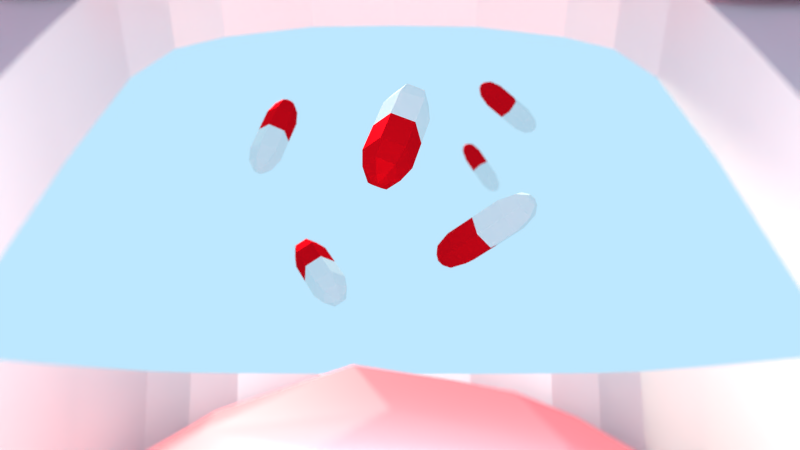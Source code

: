 # Source: placeboeffect.blend  (saved by Blender 2.73.0; exported with 4.5.12 LTS)
import bpy
from mathutils import Matrix  # noqa: F401  (used for matrix-valued properties, if any)

bpy.ops.wm.read_factory_settings(use_empty=True)
scene = bpy.context.scene
scene.name = 'Scene'

# ---- collections
col_collection_1 = bpy.data.collections.new('Collection 1'); scene.collection.children.link(col_collection_1)

# ---- materials (node trees are filled in below, after node groups)
mat_material_004 = bpy.data.materials.new('Material.004')
mat_material_004.alpha_threshold = 0.0
mat_material_004.roughness = 0.5
mat_material_005 = bpy.data.materials.new('Material.005')
mat_material_005.alpha_threshold = 0.0
mat_material_005.roughness = 0.5
mat_material_003 = bpy.data.materials.new('Material.003')
mat_material_003.alpha_threshold = 0.0
mat_material_003.roughness = 0.5
mat_material_002 = bpy.data.materials.new('Material.002')
mat_material_002.alpha_threshold = 0.0
mat_material_002.roughness = 0.5
mat_material_001 = bpy.data.materials.new('Material.001')
mat_material_001.alpha_threshold = 0.0
mat_material_001.roughness = 0.5

# ---- material node trees
mat_material_004.use_nodes = True; mat_material_004.node_tree.nodes.clear()
_N = mat_material_004.node_tree.nodes; _L = mat_material_004.node_tree.links
n0 = _N.new('ShaderNodeOutputMaterial'); n0.name = 'Material Output'; n0.location = (300, 300)
n1 = _N.new('ShaderNodeMixShader'); n1.name = 'Mix Shader'; n1.location = (111, 310)
n1.inputs[0].default_value = 0.25
n2 = _N.new('ShaderNodeBsdfAnisotropic'); n2.name = 'Glossy BSDF'; n2.location = (-200, 200)
n2.distribution = 'GGX'
n2.inputs[0].default_value = (0.7991, 0.002428, 0.008023, 1.0)
n2.inputs[1].default_value = 0.4472
n3 = _N.new('ShaderNodeBsdfDiffuse'); n3.name = 'Diffuse BSDF.001'; n3.location = (-200, 300)
n3.inputs[0].default_value = (0.8, 0.002459, 0.007883, 1.0)
_L.new(n3.outputs[0], n1.inputs[1])
_L.new(n2.outputs[0], n1.inputs[2])
_L.new(n1.outputs[0], n0.inputs[0])
n0.is_active_output = True
mat_material_005.use_nodes = True; mat_material_005.node_tree.nodes.clear()
_N = mat_material_005.node_tree.nodes; _L = mat_material_005.node_tree.links
n0 = _N.new('ShaderNodeOutputMaterial'); n0.name = 'Material Output'; n0.location = (300, 300)
n1 = _N.new('ShaderNodeBsdfDiffuse'); n1.name = 'Diffuse BSDF'; n1.location = (100, 300)
_L.new(n1.outputs[0], n0.inputs[0])
n0.is_active_output = True
mat_material_003.use_nodes = True; mat_material_003.node_tree.nodes.clear()
_N = mat_material_003.node_tree.nodes; _L = mat_material_003.node_tree.links
n0 = _N.new('ShaderNodeOutputMaterial'); n0.name = 'Material Output.001'; n0.location = (356, 276)
n1 = _N.new('ShaderNodeBsdfAnisotropic'); n1.name = 'Glossy BSDF'; n1.location = (-84, 156)
n1.distribution = 'GGX'
n1.inputs[0].default_value = (0.7991, 0.2051, 0.2462, 1.0)
n1.inputs[1].default_value = 0.4472
n2 = _N.new('ShaderNodeMixShader'); n2.name = 'Mix Shader'; n2.location = (111, 310)
n2.inputs[0].default_value = 0.25
n3 = _N.new('ShaderNodeBsdfDiffuse'); n3.name = 'Diffuse BSDF.001'; n3.location = (-90, 300)
n3.inputs[0].default_value = (0.8, 0.2048, 0.2456, 1.0)
_L.new(n2.outputs[0], n0.inputs[0])
_L.new(n3.outputs[0], n2.inputs[1])
_L.new(n1.outputs[0], n2.inputs[2])
n0.is_active_output = True
mat_material_002.use_nodes = True; mat_material_002.node_tree.nodes.clear()
_N = mat_material_002.node_tree.nodes; _L = mat_material_002.node_tree.links
n0 = _N.new('ShaderNodeMixShader'); n0.name = 'Mix Shader'; n0.location = (110, 300)
n0.inputs[0].default_value = 0.25
n1 = _N.new('ShaderNodeBsdfDiffuse'); n1.name = 'Diffuse BSDF.001'; n1.location = (-90, 300)
n1.inputs[0].default_value = (0.8, 0.4216, 0.5719, 1.0)
n2 = _N.new('ShaderNodeBsdfAnisotropic'); n2.name = 'Glossy BSDF'; n2.location = (-84, 156)
n2.distribution = 'GGX'
n2.inputs[0].default_value = (0.7991, 0.4233, 0.5711, 1.0)
n2.inputs[1].default_value = 0.4472
n3 = _N.new('ShaderNodeOutputMaterial'); n3.name = 'Material Output.001'; n3.location = (371, 209)
_L.new(n0.outputs[0], n3.inputs[0])
_L.new(n1.outputs[0], n0.inputs[1])
_L.new(n2.outputs[0], n0.inputs[2])
n3.is_active_output = True
mat_material_001.use_nodes = True; mat_material_001.node_tree.nodes.clear()
_N = mat_material_001.node_tree.nodes; _L = mat_material_001.node_tree.links
n0 = _N.new('ShaderNodeOutputMaterial'); n0.name = 'Material Output'; n0.location = (300, 300)
n1 = _N.new('ShaderNodeMixShader'); n1.name = 'Mix Shader'; n1.location = (110, 300)
n1.inputs[0].default_value = 0.25
n2 = _N.new('ShaderNodeBsdfDiffuse'); n2.name = 'Diffuse BSDF'; n2.location = (-90, 300)
n3 = _N.new('ShaderNodeBsdfAnisotropic'); n3.name = 'Glossy BSDF'; n3.location = (-84, 156)
n3.distribution = 'GGX'
n3.inputs[1].default_value = 0.4472
_L.new(n1.outputs[0], n0.inputs[0])
_L.new(n2.outputs[0], n1.inputs[1])
_L.new(n3.outputs[0], n1.inputs[2])
n0.is_active_output = True

# ---- world
world_world = bpy.data.worlds.new('World'); scene.world = world_world
world_world.use_nodes = True; world_world.node_tree.nodes.clear()
_N = world_world.node_tree.nodes; _L = world_world.node_tree.links
n0 = _N.new('ShaderNodeOutputWorld'); n0.name = 'World Output'; n0.location = (300, 300)
n1 = _N.new('ShaderNodeBackground'); n1.name = 'Background'; n1.location = (10, 300)
n2 = _N.new('ShaderNodeRGB'); n2.name = 'RGB'; n2.location = (-180, 300)
n2.outputs[0].default_value = (0.5109, 0.8049, 1.0, 1.0)
_L.new(n1.outputs[0], n0.inputs[0])
_L.new(n2.outputs[0], n1.inputs[0])
n0.is_active_output = True
world_world.color = (0.05088, 0.05088, 0.05088)
world_world.use_sun_shadow = False
world_world.sun_shadow_jitter_overblur = 0.0
world_world.cycles.sampling_method = 'MANUAL'
world_world.cycles.sample_map_resolution = 256

# ---- cameras
cam_camera = bpy.data.cameras.new('Camera')
cam_camera.clip_end = 100.0
cam_camera.lens = 35.0
cam_camera.sensor_width = 32.0
cam_camera.sensor_height = 18.0
cam_camera.ortho_scale = 7.314
cam_camera.show_limits = True
cam_camera.dof.use_dof = True
cam_camera.dof.focus_distance = 33.04
cam_camera.dof.aperture_fstop = 0.175

# ---- lights
light_area = bpy.data.lights.new('Area', 'AREA')
light_area.transmission_factor = 0.0
light_area.energy = 785.4
light_area.shadow_buffer_clip_start = 0.5
light_area.shadow_soft_size = 2.0
light_area.shadow_maximum_resolution = 0.006
light_area.use_absolute_resolution = True
light_area.size = 2.0
light_area.size_y = 0.1
light_area.cycles.use_multiple_importance_sampling = False
light_sun = bpy.data.lights.new('Sun', 'SUN')
light_sun.color = (1.0, 0.9905, 0.7373)
light_sun.transmission_factor = 0.0
light_sun.angle = 0.1993
light_sun.energy = 6.0
light_sun.shadow_buffer_clip_start = 0.5
light_sun.shadow_soft_size = 0.1
light_sun.shadow_cascade_max_distance = 1000.0
light_sun.cycles.use_multiple_importance_sampling = False

# ---- meshes
me_circle_006 = bpy.data.meshes.new('Circle.006')
me_circle_006.from_pydata([(3.556e-16, 1.0, 1.601), (-0.866, 0.5, 1.601), (-0.866, -0.5, 1.601), (8.742e-08, -1.0, 1.601), (0.866, -0.5, 1.601), (0.866, 0.5, 1.601), (5.026e-09, 0.747, 2.506), (-0.6469, 0.3735, 2.506), (-0.6469, -0.3735, 2.506), (7.033e-08, -0.747, 2.506), (0.6469, -0.3735, 2.506), (0.6469, 0.3735, 2.506), (1.285e-08, 0.3534, 2.92), (-0.306, 0.1767, 2.92), (-0.306, -0.1767, 2.92), (4.374e-08, -0.3534, 2.92), (0.306, -0.1767, 2.92), (0.306, 0.1767, 2.92), (2.98e-08, 2.164e-07, 3.071), (0.0, 1.0, 0.0), (-0.866, 0.5, 0.0), (-0.866, -0.5, 0.0), (8.742e-08, -1.0, 0.0), (0.866, -0.5, 0.0), (0.866, 0.5, 0.0), (3.556e-16, 1.0, -1.601), (-0.866, 0.5, -1.601), (-0.866, -0.5, -1.601), (8.742e-08, -1.0, -1.601), (0.866, -0.5, -1.601), (0.866, 0.5, -1.601), (5.026e-09, 0.747, -2.506), (-0.6469, 0.3735, -2.506), (-0.6469, -0.3735, -2.506), (7.033e-08, -0.747, -2.506), (0.6469, -0.3735, -2.506), (0.6469, 0.3735, -2.506), (1.285e-08, 0.3534, -2.92), (-0.306, 0.1767, -2.92), (-0.306, -0.1767, -2.92), (4.374e-08, -0.3534, -2.92), (0.306, -0.1767, -2.92), (0.306, 0.1767, -2.92), (2.98e-08, 2.164e-07, -3.071)], [], [(19, 24, 5, 0), (24, 23, 4, 5), (23, 22, 3, 4), (22, 21, 2, 3), (21, 20, 1, 2), (20, 19, 0, 1), (0, 5, 11, 6), (5, 4, 10, 11), (4, 3, 9, 10), (3, 2, 8, 9), (2, 1, 7, 8), (1, 0, 6, 7), (6, 11, 17, 12), (11, 10, 16, 17), (10, 9, 15, 16), (9, 8, 14, 15), (8, 7, 13, 14), (7, 6, 12, 13), (12, 17, 18), (17, 16, 18), (16, 15, 18), (15, 14, 18), (14, 13, 18), (13, 12, 18), (19, 25, 30, 24), (24, 30, 29, 23), (23, 29, 28, 22), (22, 28, 27, 21), (21, 27, 26, 20), (20, 26, 25, 19), (25, 31, 36, 30), (30, 36, 35, 29), (29, 35, 34, 28), (28, 34, 33, 27), (27, 33, 32, 26), (26, 32, 31, 25), (31, 37, 42, 36), (36, 42, 41, 35), (35, 41, 40, 34), (34, 40, 39, 33), (33, 39, 38, 32), (32, 38, 37, 31), (37, 43, 42), (42, 43, 41), (41, 43, 40), (40, 43, 39), (39, 43, 38), (38, 43, 37)])
me_circle_006.polygons.foreach_set('material_index', [0, 0, 0, 0, 0, 0, 0, 0, 0, 0, 0, 0, 0, 0, 0, 0, 0, 0, 0, 0, 0, 0, 0, 0, 1, 1, 1, 1, 1, 1, 1, 1, 1, 1, 1, 1, 1, 1, 1, 1, 1, 1, 1, 1, 1, 1, 1, 1])
me_circle_006.materials.append(mat_material_004)
me_circle_006.materials.append(mat_material_005)
me_circle_006.use_remesh_preserve_volume = False
me_circle_006.use_remesh_preserve_attributes = False
me_circle_006.use_mirror_vertex_groups = False
me_circle_006.update()
me_circle_005 = bpy.data.meshes.new('Circle.005')
me_circle_005.from_pydata([(3.556e-16, 1.0, 1.601), (-0.866, 0.5, 1.601), (-0.866, -0.5, 1.601), (8.742e-08, -1.0, 1.601), (0.866, -0.5, 1.601), (0.866, 0.5, 1.601), (5.026e-09, 0.747, 2.506), (-0.6469, 0.3735, 2.506), (-0.6469, -0.3735, 2.506), (7.033e-08, -0.747, 2.506), (0.6469, -0.3735, 2.506), (0.6469, 0.3735, 2.506), (1.285e-08, 0.3534, 2.92), (-0.306, 0.1767, 2.92), (-0.306, -0.1767, 2.92), (4.374e-08, -0.3534, 2.92), (0.306, -0.1767, 2.92), (0.306, 0.1767, 2.92), (2.98e-08, 2.164e-07, 3.071), (0.0, 1.0, 0.0), (-0.866, 0.5, 0.0), (-0.866, -0.5, 0.0), (8.742e-08, -1.0, 0.0), (0.866, -0.5, 0.0), (0.866, 0.5, 0.0), (3.556e-16, 1.0, -1.601), (-0.866, 0.5, -1.601), (-0.866, -0.5, -1.601), (8.742e-08, -1.0, -1.601), (0.866, -0.5, -1.601), (0.866, 0.5, -1.601), (5.026e-09, 0.747, -2.506), (-0.6469, 0.3735, -2.506), (-0.6469, -0.3735, -2.506), (7.033e-08, -0.747, -2.506), (0.6469, -0.3735, -2.506), (0.6469, 0.3735, -2.506), (1.285e-08, 0.3534, -2.92), (-0.306, 0.1767, -2.92), (-0.306, -0.1767, -2.92), (4.374e-08, -0.3534, -2.92), (0.306, -0.1767, -2.92), (0.306, 0.1767, -2.92), (2.98e-08, 2.164e-07, -3.071)], [], [(19, 24, 5, 0), (24, 23, 4, 5), (23, 22, 3, 4), (22, 21, 2, 3), (21, 20, 1, 2), (20, 19, 0, 1), (0, 5, 11, 6), (5, 4, 10, 11), (4, 3, 9, 10), (3, 2, 8, 9), (2, 1, 7, 8), (1, 0, 6, 7), (6, 11, 17, 12), (11, 10, 16, 17), (10, 9, 15, 16), (9, 8, 14, 15), (8, 7, 13, 14), (7, 6, 12, 13), (12, 17, 18), (17, 16, 18), (16, 15, 18), (15, 14, 18), (14, 13, 18), (13, 12, 18), (19, 25, 30, 24), (24, 30, 29, 23), (23, 29, 28, 22), (22, 28, 27, 21), (21, 27, 26, 20), (20, 26, 25, 19), (25, 31, 36, 30), (30, 36, 35, 29), (29, 35, 34, 28), (28, 34, 33, 27), (27, 33, 32, 26), (26, 32, 31, 25), (31, 37, 42, 36), (36, 42, 41, 35), (35, 41, 40, 34), (34, 40, 39, 33), (33, 39, 38, 32), (32, 38, 37, 31), (37, 43, 42), (42, 43, 41), (41, 43, 40), (40, 43, 39), (39, 43, 38), (38, 43, 37)])
me_circle_005.polygons.foreach_set('material_index', [0, 0, 0, 0, 0, 0, 0, 0, 0, 0, 0, 0, 0, 0, 0, 0, 0, 0, 0, 0, 0, 0, 0, 0, 1, 1, 1, 1, 1, 1, 1, 1, 1, 1, 1, 1, 1, 1, 1, 1, 1, 1, 1, 1, 1, 1, 1, 1])
me_circle_005.materials.append(mat_material_004)
me_circle_005.materials.append(mat_material_005)
me_circle_005.use_remesh_preserve_volume = False
me_circle_005.use_remesh_preserve_attributes = False
me_circle_005.use_mirror_vertex_groups = False
me_circle_005.update()
me_circle_004 = bpy.data.meshes.new('Circle.004')
me_circle_004.from_pydata([(3.556e-16, 1.0, 1.601), (-0.866, 0.5, 1.601), (-0.866, -0.5, 1.601), (8.742e-08, -1.0, 1.601), (0.866, -0.5, 1.601), (0.866, 0.5, 1.601), (5.026e-09, 0.747, 2.506), (-0.6469, 0.3735, 2.506), (-0.6469, -0.3735, 2.506), (7.033e-08, -0.747, 2.506), (0.6469, -0.3735, 2.506), (0.6469, 0.3735, 2.506), (1.285e-08, 0.3534, 2.92), (-0.306, 0.1767, 2.92), (-0.306, -0.1767, 2.92), (4.374e-08, -0.3534, 2.92), (0.306, -0.1767, 2.92), (0.306, 0.1767, 2.92), (2.98e-08, 2.164e-07, 3.071), (0.0, 1.0, 0.0), (-0.866, 0.5, 0.0), (-0.866, -0.5, 0.0), (8.742e-08, -1.0, 0.0), (0.866, -0.5, 0.0), (0.866, 0.5, 0.0), (3.556e-16, 1.0, -1.601), (-0.866, 0.5, -1.601), (-0.866, -0.5, -1.601), (8.742e-08, -1.0, -1.601), (0.866, -0.5, -1.601), (0.866, 0.5, -1.601), (5.026e-09, 0.747, -2.506), (-0.6469, 0.3735, -2.506), (-0.6469, -0.3735, -2.506), (7.033e-08, -0.747, -2.506), (0.6469, -0.3735, -2.506), (0.6469, 0.3735, -2.506), (1.285e-08, 0.3534, -2.92), (-0.306, 0.1767, -2.92), (-0.306, -0.1767, -2.92), (4.374e-08, -0.3534, -2.92), (0.306, -0.1767, -2.92), (0.306, 0.1767, -2.92), (2.98e-08, 2.164e-07, -3.071)], [], [(19, 24, 5, 0), (24, 23, 4, 5), (23, 22, 3, 4), (22, 21, 2, 3), (21, 20, 1, 2), (20, 19, 0, 1), (0, 5, 11, 6), (5, 4, 10, 11), (4, 3, 9, 10), (3, 2, 8, 9), (2, 1, 7, 8), (1, 0, 6, 7), (6, 11, 17, 12), (11, 10, 16, 17), (10, 9, 15, 16), (9, 8, 14, 15), (8, 7, 13, 14), (7, 6, 12, 13), (12, 17, 18), (17, 16, 18), (16, 15, 18), (15, 14, 18), (14, 13, 18), (13, 12, 18), (19, 25, 30, 24), (24, 30, 29, 23), (23, 29, 28, 22), (22, 28, 27, 21), (21, 27, 26, 20), (20, 26, 25, 19), (25, 31, 36, 30), (30, 36, 35, 29), (29, 35, 34, 28), (28, 34, 33, 27), (27, 33, 32, 26), (26, 32, 31, 25), (31, 37, 42, 36), (36, 42, 41, 35), (35, 41, 40, 34), (34, 40, 39, 33), (33, 39, 38, 32), (32, 38, 37, 31), (37, 43, 42), (42, 43, 41), (41, 43, 40), (40, 43, 39), (39, 43, 38), (38, 43, 37)])
me_circle_004.polygons.foreach_set('material_index', [0, 0, 0, 0, 0, 0, 0, 0, 0, 0, 0, 0, 0, 0, 0, 0, 0, 0, 0, 0, 0, 0, 0, 0, 1, 1, 1, 1, 1, 1, 1, 1, 1, 1, 1, 1, 1, 1, 1, 1, 1, 1, 1, 1, 1, 1, 1, 1])
me_circle_004.materials.append(mat_material_004)
me_circle_004.materials.append(mat_material_005)
me_circle_004.use_remesh_preserve_volume = False
me_circle_004.use_remesh_preserve_attributes = False
me_circle_004.use_mirror_vertex_groups = False
me_circle_004.update()
me_circle_003 = bpy.data.meshes.new('Circle.003')
me_circle_003.from_pydata([(3.556e-16, 1.0, 1.601), (-0.866, 0.5, 1.601), (-0.866, -0.5, 1.601), (8.742e-08, -1.0, 1.601), (0.866, -0.5, 1.601), (0.866, 0.5, 1.601), (5.026e-09, 0.747, 2.506), (-0.6469, 0.3735, 2.506), (-0.6469, -0.3735, 2.506), (7.033e-08, -0.747, 2.506), (0.6469, -0.3735, 2.506), (0.6469, 0.3735, 2.506), (1.285e-08, 0.3534, 2.92), (-0.306, 0.1767, 2.92), (-0.306, -0.1767, 2.92), (4.374e-08, -0.3534, 2.92), (0.306, -0.1767, 2.92), (0.306, 0.1767, 2.92), (2.98e-08, 2.164e-07, 3.071), (0.0, 1.0, 0.0), (-0.866, 0.5, 0.0), (-0.866, -0.5, 0.0), (8.742e-08, -1.0, 0.0), (0.866, -0.5, 0.0), (0.866, 0.5, 0.0), (3.556e-16, 1.0, -1.601), (-0.866, 0.5, -1.601), (-0.866, -0.5, -1.601), (8.742e-08, -1.0, -1.601), (0.866, -0.5, -1.601), (0.866, 0.5, -1.601), (5.026e-09, 0.747, -2.506), (-0.6469, 0.3735, -2.506), (-0.6469, -0.3735, -2.506), (7.033e-08, -0.747, -2.506), (0.6469, -0.3735, -2.506), (0.6469, 0.3735, -2.506), (1.285e-08, 0.3534, -2.92), (-0.306, 0.1767, -2.92), (-0.306, -0.1767, -2.92), (4.374e-08, -0.3534, -2.92), (0.306, -0.1767, -2.92), (0.306, 0.1767, -2.92), (2.98e-08, 2.164e-07, -3.071)], [], [(19, 24, 5, 0), (24, 23, 4, 5), (23, 22, 3, 4), (22, 21, 2, 3), (21, 20, 1, 2), (20, 19, 0, 1), (0, 5, 11, 6), (5, 4, 10, 11), (4, 3, 9, 10), (3, 2, 8, 9), (2, 1, 7, 8), (1, 0, 6, 7), (6, 11, 17, 12), (11, 10, 16, 17), (10, 9, 15, 16), (9, 8, 14, 15), (8, 7, 13, 14), (7, 6, 12, 13), (12, 17, 18), (17, 16, 18), (16, 15, 18), (15, 14, 18), (14, 13, 18), (13, 12, 18), (19, 25, 30, 24), (24, 30, 29, 23), (23, 29, 28, 22), (22, 28, 27, 21), (21, 27, 26, 20), (20, 26, 25, 19), (25, 31, 36, 30), (30, 36, 35, 29), (29, 35, 34, 28), (28, 34, 33, 27), (27, 33, 32, 26), (26, 32, 31, 25), (31, 37, 42, 36), (36, 42, 41, 35), (35, 41, 40, 34), (34, 40, 39, 33), (33, 39, 38, 32), (32, 38, 37, 31), (37, 43, 42), (42, 43, 41), (41, 43, 40), (40, 43, 39), (39, 43, 38), (38, 43, 37)])
me_circle_003.polygons.foreach_set('material_index', [0, 0, 0, 0, 0, 0, 0, 0, 0, 0, 0, 0, 0, 0, 0, 0, 0, 0, 0, 0, 0, 0, 0, 0, 1, 1, 1, 1, 1, 1, 1, 1, 1, 1, 1, 1, 1, 1, 1, 1, 1, 1, 1, 1, 1, 1, 1, 1])
me_circle_003.materials.append(mat_material_004)
me_circle_003.materials.append(mat_material_005)
me_circle_003.use_remesh_preserve_volume = False
me_circle_003.use_remesh_preserve_attributes = False
me_circle_003.use_mirror_vertex_groups = False
me_circle_003.update()
me_circle_002 = bpy.data.meshes.new('Circle.002')
me_circle_002.from_pydata([(3.556e-16, 1.0, 1.601), (-0.866, 0.5, 1.601), (-0.866, -0.5, 1.601), (8.742e-08, -1.0, 1.601), (0.866, -0.5, 1.601), (0.866, 0.5, 1.601), (5.026e-09, 0.747, 2.506), (-0.6469, 0.3735, 2.506), (-0.6469, -0.3735, 2.506), (7.033e-08, -0.747, 2.506), (0.6469, -0.3735, 2.506), (0.6469, 0.3735, 2.506), (1.285e-08, 0.3534, 2.92), (-0.306, 0.1767, 2.92), (-0.306, -0.1767, 2.92), (4.374e-08, -0.3534, 2.92), (0.306, -0.1767, 2.92), (0.306, 0.1767, 2.92), (2.98e-08, 2.164e-07, 3.071), (0.0, 1.0, 0.0), (-0.866, 0.5, 0.0), (-0.866, -0.5, 0.0), (8.742e-08, -1.0, 0.0), (0.866, -0.5, 0.0), (0.866, 0.5, 0.0), (3.556e-16, 1.0, -1.601), (-0.866, 0.5, -1.601), (-0.866, -0.5, -1.601), (8.742e-08, -1.0, -1.601), (0.866, -0.5, -1.601), (0.866, 0.5, -1.601), (5.026e-09, 0.747, -2.506), (-0.6469, 0.3735, -2.506), (-0.6469, -0.3735, -2.506), (7.033e-08, -0.747, -2.506), (0.6469, -0.3735, -2.506), (0.6469, 0.3735, -2.506), (1.285e-08, 0.3534, -2.92), (-0.306, 0.1767, -2.92), (-0.306, -0.1767, -2.92), (4.374e-08, -0.3534, -2.92), (0.306, -0.1767, -2.92), (0.306, 0.1767, -2.92), (2.98e-08, 2.164e-07, -3.071)], [], [(19, 24, 5, 0), (24, 23, 4, 5), (23, 22, 3, 4), (22, 21, 2, 3), (21, 20, 1, 2), (20, 19, 0, 1), (0, 5, 11, 6), (5, 4, 10, 11), (4, 3, 9, 10), (3, 2, 8, 9), (2, 1, 7, 8), (1, 0, 6, 7), (6, 11, 17, 12), (11, 10, 16, 17), (10, 9, 15, 16), (9, 8, 14, 15), (8, 7, 13, 14), (7, 6, 12, 13), (12, 17, 18), (17, 16, 18), (16, 15, 18), (15, 14, 18), (14, 13, 18), (13, 12, 18), (19, 25, 30, 24), (24, 30, 29, 23), (23, 29, 28, 22), (22, 28, 27, 21), (21, 27, 26, 20), (20, 26, 25, 19), (25, 31, 36, 30), (30, 36, 35, 29), (29, 35, 34, 28), (28, 34, 33, 27), (27, 33, 32, 26), (26, 32, 31, 25), (31, 37, 42, 36), (36, 42, 41, 35), (35, 41, 40, 34), (34, 40, 39, 33), (33, 39, 38, 32), (32, 38, 37, 31), (37, 43, 42), (42, 43, 41), (41, 43, 40), (40, 43, 39), (39, 43, 38), (38, 43, 37)])
me_circle_002.polygons.foreach_set('material_index', [0, 0, 0, 0, 0, 0, 0, 0, 0, 0, 0, 0, 0, 0, 0, 0, 0, 0, 0, 0, 0, 0, 0, 0, 1, 1, 1, 1, 1, 1, 1, 1, 1, 1, 1, 1, 1, 1, 1, 1, 1, 1, 1, 1, 1, 1, 1, 1])
me_circle_002.materials.append(mat_material_004)
me_circle_002.materials.append(mat_material_005)
me_circle_002.use_remesh_preserve_volume = False
me_circle_002.use_remesh_preserve_attributes = False
me_circle_002.use_mirror_vertex_groups = False
me_circle_002.update()
me_circle_001 = bpy.data.meshes.new('Circle.001')
me_circle_001.from_pydata([(3.556e-16, 1.0, 1.601), (-0.866, 0.5, 1.601), (-0.866, -0.5, 1.601), (8.742e-08, -1.0, 1.601), (0.866, -0.5, 1.601), (0.866, 0.5, 1.601), (5.026e-09, 0.747, 2.506), (-0.6469, 0.3735, 2.506), (-0.6469, -0.3735, 2.506), (7.033e-08, -0.747, 2.506), (0.6469, -0.3735, 2.506), (0.6469, 0.3735, 2.506), (1.285e-08, 0.3534, 2.92), (-0.306, 0.1767, 2.92), (-0.306, -0.1767, 2.92), (4.374e-08, -0.3534, 2.92), (0.306, -0.1767, 2.92), (0.306, 0.1767, 2.92), (2.98e-08, 2.164e-07, 3.071), (0.0, 1.0, 0.0), (-0.866, 0.5, 0.0), (-0.866, -0.5, 0.0), (8.742e-08, -1.0, 0.0), (0.866, -0.5, 0.0), (0.866, 0.5, 0.0), (3.556e-16, 1.0, -1.601), (-0.866, 0.5, -1.601), (-0.866, -0.5, -1.601), (8.742e-08, -1.0, -1.601), (0.866, -0.5, -1.601), (0.866, 0.5, -1.601), (5.026e-09, 0.747, -2.506), (-0.6469, 0.3735, -2.506), (-0.6469, -0.3735, -2.506), (7.033e-08, -0.747, -2.506), (0.6469, -0.3735, -2.506), (0.6469, 0.3735, -2.506), (1.285e-08, 0.3534, -2.92), (-0.306, 0.1767, -2.92), (-0.306, -0.1767, -2.92), (4.374e-08, -0.3534, -2.92), (0.306, -0.1767, -2.92), (0.306, 0.1767, -2.92), (2.98e-08, 2.164e-07, -3.071)], [], [(19, 24, 5, 0), (24, 23, 4, 5), (23, 22, 3, 4), (22, 21, 2, 3), (21, 20, 1, 2), (20, 19, 0, 1), (0, 5, 11, 6), (5, 4, 10, 11), (4, 3, 9, 10), (3, 2, 8, 9), (2, 1, 7, 8), (1, 0, 6, 7), (6, 11, 17, 12), (11, 10, 16, 17), (10, 9, 15, 16), (9, 8, 14, 15), (8, 7, 13, 14), (7, 6, 12, 13), (12, 17, 18), (17, 16, 18), (16, 15, 18), (15, 14, 18), (14, 13, 18), (13, 12, 18), (19, 25, 30, 24), (24, 30, 29, 23), (23, 29, 28, 22), (22, 28, 27, 21), (21, 27, 26, 20), (20, 26, 25, 19), (25, 31, 36, 30), (30, 36, 35, 29), (29, 35, 34, 28), (28, 34, 33, 27), (27, 33, 32, 26), (26, 32, 31, 25), (31, 37, 42, 36), (36, 42, 41, 35), (35, 41, 40, 34), (34, 40, 39, 33), (33, 39, 38, 32), (32, 38, 37, 31), (37, 43, 42), (42, 43, 41), (41, 43, 40), (40, 43, 39), (39, 43, 38), (38, 43, 37)])
me_circle_001.polygons.foreach_set('material_index', [0, 0, 0, 0, 0, 0, 0, 0, 0, 0, 0, 0, 0, 0, 0, 0, 0, 0, 0, 0, 0, 0, 0, 0, 1, 1, 1, 1, 1, 1, 1, 1, 1, 1, 1, 1, 1, 1, 1, 1, 1, 1, 1, 1, 1, 1, 1, 1])
me_circle_001.materials.append(mat_material_004)
me_circle_001.materials.append(mat_material_005)
me_circle_001.use_remesh_preserve_volume = False
me_circle_001.use_remesh_preserve_attributes = False
me_circle_001.use_mirror_vertex_groups = False
me_circle_001.update()
me_icosphere = bpy.data.meshes.new('Icosphere')
me_icosphere.from_pydata([(0.0, 0.2552, -1.197), (0.7236, -0.3989, -0.5451), (-0.2764, -0.8506, -0.4472), (-0.8944, 0.3114, -0.6876), (-0.2764, 0.6679, -0.3061), (0.7236, 0.5643, -0.477), (0.2764, -0.8506, 0.4472), (-0.7236, -0.3892, 0.3418), (-0.7236, 0.6221, 0.3728), (0.2764, 0.7257, 0.5436), (0.8944, 0.3568, 0.1717), (0.0, 0.2885, 0.7773), (-0.1625, -0.4023, -0.9261), (0.4253, -0.04492, -1.055), (0.2629, -0.8063, -0.5279), (0.8506, 0.3001, -0.7574), (0.4253, 0.4691, -0.9742), (-0.5257, 0.2197, -1.02), (-0.6882, -0.3659, -0.6292), (-0.1625, 0.53, -0.8738), (-0.6882, 0.551, -0.5651), (0.2629, 0.6496, -0.4026), (0.9511, -0.01992, -0.2232), (0.9511, 0.5241, -0.166), (0.0, -1.0, 0.0), (0.5878, -0.8079, -0.0008624), (-0.9511, -0.01992, -0.2232), (-0.5878, -0.8079, -0.0008624), (-0.5878, 0.6835, 0.09686), (-0.9511, 0.5241, -0.166), (0.5878, 0.6835, 0.09686), (0.0, 0.7445, 0.1973), (0.6882, -0.3535, 0.4126), (-0.2629, -0.809, 0.5257), (-0.8506, 0.3522, 0.2539), (-0.2629, 0.7175, 0.5964), (0.6882, 0.619, 0.4339), (0.1625, -0.4551, 0.816), (0.5257, 0.2849, 0.6307), (-0.4253, -0.1212, 0.7056), (-0.4253, 0.5284, 0.6813), (0.1625, 0.64, 0.7426)], [], [(0, 13, 12), (1, 13, 15), (0, 12, 17), (0, 17, 19), (0, 19, 16), (1, 15, 22), (2, 14, 24), (3, 18, 26), (4, 20, 28), (5, 21, 30), (1, 22, 25), (2, 24, 27), (3, 26, 29), (4, 28, 31), (5, 30, 23), (6, 32, 37), (7, 33, 39), (8, 34, 40), (9, 35, 41), (10, 36, 38), (38, 41, 11), (38, 36, 41), (36, 9, 41), (41, 40, 11), (41, 35, 40), (35, 8, 40), (40, 39, 11), (40, 34, 39), (34, 7, 39), (39, 37, 11), (39, 33, 37), (33, 6, 37), (37, 38, 11), (37, 32, 38), (32, 10, 38), (23, 36, 10), (23, 30, 36), (30, 9, 36), (31, 35, 9), (31, 28, 35), (28, 8, 35), (29, 34, 8), (29, 26, 34), (26, 7, 34), (27, 33, 7), (27, 24, 33), (24, 6, 33), (25, 32, 6), (25, 22, 32), (22, 10, 32), (30, 31, 9), (30, 21, 31), (21, 4, 31), (28, 29, 8), (28, 20, 29), (20, 3, 29), (26, 27, 7), (26, 18, 27), (18, 2, 27), (24, 25, 6), (24, 14, 25), (14, 1, 25), (22, 23, 10), (22, 15, 23), (15, 5, 23), (16, 21, 5), (16, 19, 21), (19, 4, 21), (19, 20, 4), (19, 17, 20), (17, 3, 20), (17, 18, 3), (17, 12, 18), (12, 2, 18), (15, 16, 5), (15, 13, 16), (13, 0, 16), (12, 14, 2), (12, 13, 14), (13, 1, 14)])
me_icosphere.materials.append(mat_material_003)
me_icosphere.use_remesh_preserve_volume = False
me_icosphere.use_remesh_preserve_attributes = False
me_icosphere.use_mirror_vertex_groups = False
me_icosphere.update()
me_cube_003 = bpy.data.meshes.new('Cube.003')
me_cube_003.from_pydata([(-1.945, -0.9158, -1.0), (-1.726, 1.072, -1.0), (-1.945, -0.9158, 1.0), (-1.726, 1.072, 1.0), (-6.238, 1.536, 1.0), (-4.39, 2.3, -1.0), (-1.945, -0.9158, 1.0), (-6.238, 1.536, -1.0), (-4.098, -0.2543, -1.0), (-3.493, 1.652, -1.0), (-4.098, -0.2543, 1.0), (-3.493, 1.652, 1.0), (-4.922, 3.708, 1.0), (-6.922, 3.711, -1.0), (-4.922, 3.708, -1.0), (-6.922, 3.711, 1.0), (-4.39, 2.3, 1.0), (-7.11, 6.826, 1.0), (-5.11, 6.851, -1.0), (-7.11, 6.826, -1.0), (-5.11, 6.851, 1.0), (-7.163, 10.97, -1.0), (-7.163, 10.97, 1.0), (-1.945, -0.9158, 7.093), (-5.163, 10.99, -1.0), (-6.238, 1.536, 7.093), (1.945, -0.9158, -1.0), (1.726, 1.072, -1.0), (1.945, -0.9158, 1.0), (1.726, 1.072, 1.0), (0.0, 1.0, 1.0), (0.0, 1.0, -1.0), (0.0, -1.0, 1.0), (0.0, -1.0, -1.0), (6.238, 1.536, 1.0), (4.39, 2.3, -1.0), (1.945, -0.9158, 1.0), (6.238, 1.536, -1.0), (0.0, -1.0, 1.0), (4.098, -0.2543, -1.0), (3.493, 1.652, -1.0), (4.098, -0.2543, 1.0), (3.493, 1.652, 1.0), (4.922, 3.708, 1.0), (6.922, 3.711, -1.0), (4.922, 3.708, -1.0), (6.922, 3.711, 1.0), (4.39, 2.3, 1.0), (7.11, 6.826, 1.0), (5.11, 6.851, -1.0), (7.11, 6.826, -1.0), (5.11, 6.851, 1.0), (5.163, 10.99, 1.0), (7.163, 10.97, -1.0), (5.163, 10.99, -1.0), (7.163, 10.97, 1.0), (-1.726, 1.072, 7.093), (-1.945, -0.9158, 7.093), (5.163, 10.99, 1.0), (-7.163, 16.32, -1.0), (-7.163, 16.32, 1.0), (-7.163, 16.32, -1.0), (-5.163, 16.35, -1.0), (-7.163, 16.32, 1.0), (5.163, 16.35, 1.0), (7.163, 16.32, -1.0), (5.163, 16.35, -1.0), (7.163, 16.32, 1.0), (7.163, 16.32, -1.0), (5.163, 16.35, -1.0), (7.163, 16.32, 1.0), (5.163, 16.35, 1.0), (-4.098, -0.2543, 7.093), (-3.493, 1.652, 7.093), (-4.922, 3.708, 7.093), (-6.922, 3.711, 7.093), (-4.39, 2.3, 7.093), (-7.11, 6.826, 7.093), (-5.11, 6.851, 7.093), (-7.163, 10.97, 7.093), (-5.163, 10.99, 7.093), (1.945, -0.9158, 7.093), (1.726, 1.072, 7.093), (-1.267e-08, 1.0, 7.093), (-1.267e-08, -1.0, 7.093), (6.238, 1.536, 7.093), (1.945, -0.9158, 7.093), (-1.267e-08, -1.0, 7.093), (4.098, -0.2543, 7.093), (3.493, 1.652, 7.093), (4.922, 3.708, 7.093), (6.922, 3.711, 7.093), (4.39, 2.3, 7.093), (7.11, 6.826, 7.093), (5.11, 6.851, 7.093), (5.163, 10.99, 7.093), (7.163, 10.97, 7.093), (-7.163, 16.32, 7.093), (-7.163, 16.32, 7.093), (-5.163, 16.35, 7.093), (5.163, 16.35, 7.093), (7.163, 16.32, 7.093), (7.163, 16.32, 7.093), (-5.111, 6.885, -1.0), (5.081, 6.356, -1.0), (-4.868, 5.249, -0.9766), (4.84, 5.014, -0.9764), (-2.86, 4.965, -0.9649), (2.83, 4.848, -0.9645), (0.04431, 3.713, -1.0), (1.483, 4.15, -1.0), (-1.443, 4.3, -1.0), (-4.04, 5.278, -0.9298), (3.995, 5.044, -0.9291)], [(103, 18), (24, 62), (58, 52), (62, 61), (80, 99), (98, 99)], [(10, 2, 57, 72), (32, 2, 0, 33), (67, 70, 102, 101), (0, 1, 31, 33), (3, 30, 31, 1), (0, 2, 10, 8), (64, 52, 95, 100), (3, 1, 9, 11), (1, 0, 8, 9), (8, 10, 4, 7), (28, 41, 88, 81), (11, 9, 5, 16), (9, 8, 7, 5), (16, 5, 14, 12), (22, 17, 77, 79), (7, 4, 15, 13), (5, 7, 13, 14), (14, 13, 19, 18, 105), (13, 15, 17, 19), (4, 10, 72, 25), (12, 14, 105, 18, 20), (19, 17, 22, 21), (53, 54, 66, 65), (55, 53, 65, 67), (34, 46, 91, 85), (36, 28, 81, 86), (32, 33, 26, 28), (26, 33, 31, 27), (29, 27, 31, 30), (26, 39, 41, 28), (29, 42, 40, 27), (27, 40, 39, 26), (39, 37, 34, 41), (42, 47, 35, 40), (40, 35, 37, 39), (47, 43, 45, 35), (63, 60, 97, 98), (37, 44, 46, 34), (35, 45, 44, 37), (45, 106, 104, 49, 50, 44), (44, 50, 48, 46), (6, 38, 87, 23), (43, 51, 49, 104, 106, 45), (51, 52, 54, 49), (50, 53, 55, 48), (49, 54, 53, 50), (15, 4, 25, 75), (2, 6, 23, 57), (46, 48, 93, 91), (59, 60, 63, 61), (70, 68, 69, 71), (66, 69, 68, 65), (64, 71, 69, 66), (65, 68, 70, 67), (21, 22, 60, 59), (84, 57, 23, 87), (84, 83, 56, 57), (57, 56, 73, 72), (72, 73, 76, 25), (25, 76, 74, 75), (75, 74, 78, 77), (95, 96, 101, 100), (84, 87, 86, 81), (84, 81, 82, 83), (81, 88, 89, 82), (88, 85, 92, 89), (85, 91, 90, 92), (91, 93, 94, 90), (93, 96, 95, 94), (17, 15, 75, 77), (55, 67, 101, 96), (60, 22, 79, 97), (48, 55, 96, 93), (41, 34, 85, 88), (38, 36, 86, 87), (27, 31, 1, 9, 5, 14, 105, 112, 107, 111, 109, 110, 108, 113, 106, 45, 35, 40)])
me_cube_003.materials.append(mat_material_002)
me_cube_003.use_remesh_preserve_volume = False
me_cube_003.use_remesh_preserve_attributes = False
me_cube_003.use_mirror_vertex_groups = False
me_cube_003.update()
me_cube_001 = bpy.data.meshes.new('Cube.001')
me_cube_001.from_pydata([(-1.945, -0.9158, -1.0), (-1.726, 1.072, -1.0), (-1.945, -0.9158, 1.0), (-1.726, 1.072, 1.0), (0.0, 1.0, 1.0), (0.0, 1.0, -1.0), (0.0, -1.0, 1.0), (0.0, -1.0, -1.0), (-6.238, 1.536, 1.0), (-4.39, 2.3, -1.0), (-1.945, -0.9158, 1.0), (-6.238, 1.536, -1.0), (0.0, -1.0, 1.0), (-4.098, -0.2543, -1.0), (-3.493, 1.652, -1.0), (-4.098, -0.2543, 1.0), (-3.493, 1.652, 1.0), (-4.922, 3.708, 1.0), (-6.922, 3.711, -1.0), (-4.922, 3.708, -1.0), (-6.922, 3.711, 1.0), (-4.39, 2.3, 1.0), (-7.11, 6.826, 1.0), (-5.11, 6.851, -1.0), (-7.11, 6.826, -1.0), (-5.11, 6.851, 1.0), (-5.163, 10.99, 1.0), (-7.163, 10.97, -1.0), (-5.163, 10.99, -1.0), (-7.163, 10.97, 1.0), (-7.163, 10.97, -1.0), (-5.163, 10.99, -1.0), (-7.163, 10.97, 1.0), (-5.163, 10.99, 1.0)], [], [(6, 2, 10, 12), (6, 2, 0, 7), (6, 4, 3, 2), (0, 1, 5, 7), (3, 4, 5, 1), (0, 2, 15, 13), (2, 3, 16, 15), (3, 1, 14, 16), (1, 0, 13, 14), (32, 33, 31, 30), (13, 15, 8, 11), (15, 16, 21, 8), (16, 14, 9, 21), (14, 13, 11, 9), (21, 9, 19, 17), (8, 21, 17, 20), (11, 8, 20, 18), (9, 11, 18, 19), (19, 18, 24, 23), (18, 20, 22, 24), (20, 17, 25, 22), (17, 19, 23, 25), (25, 23, 28, 26), (22, 25, 26, 29), (24, 22, 29, 27), (23, 24, 27, 28), (28, 27, 30, 31), (26, 28, 31, 33), (29, 26, 33, 32), (27, 29, 32, 30)])
me_cube_001.materials.append(mat_material_001)
me_cube_001.use_remesh_preserve_volume = False
me_cube_001.use_remesh_preserve_attributes = False
me_cube_001.use_mirror_vertex_groups = False
me_cube_001.update()

# ---- objects
ob_circle_005 = bpy.data.objects.new('Circle.005', me_circle_006)
ob_circle_004 = bpy.data.objects.new('Circle.004', me_circle_005)
ob_circle_003 = bpy.data.objects.new('Circle.003', me_circle_004)
ob_circle_002 = bpy.data.objects.new('Circle.002', me_circle_003)
ob_circle_001 = bpy.data.objects.new('Circle.001', me_circle_002)
ob_circle = bpy.data.objects.new('Circle', me_circle_001)
ob_area = bpy.data.objects.new('Area', light_area)
ob_icosphere = bpy.data.objects.new('Icosphere', me_icosphere)
ob_empty = bpy.data.objects.new('Empty', None)
ob_cube_001 = bpy.data.objects.new('Cube.001', me_cube_003)
ob_sun = bpy.data.objects.new('Sun', light_sun)
ob_cube = bpy.data.objects.new('Cube', me_cube_001)
ob_camera = bpy.data.objects.new('Camera', cam_camera)

# ---- transforms, parenting, visibility, modifiers, constraints
ob_circle_005.location = (-8.699, -5.604, 80.54)
ob_circle_005.rotation_euler = (-8.538, -4.018, -13.74)
ob_circle_005.lineart.crease_threshold = 0.0
ob_circle_004.location = (-9.017, 1.978, 60.75)
ob_circle_004.rotation_euler = (-1.283, -2.328, -7.387)
ob_circle_004.lineart.crease_threshold = 0.0
ob_circle_003.location = (4.403, -5.604, 35.59)
ob_circle_003.rotation_euler = (-3.671, -3.089, -4.153)
ob_circle_003.lineart.crease_threshold = 0.0
ob_circle_002.location = (-4.283, -2.071, 29.82)
ob_circle_002.rotation_euler = (-4.31, -3.436, -5.271)
ob_circle_002.lineart.crease_threshold = 0.0
ob_circle_001.location = (7.838, 1.346, 42.82)
ob_circle_001.rotation_euler = (-9.355, -3.902, -1.113)
ob_circle_001.lineart.crease_threshold = 0.0
ob_circle.location = (4.768e-07, 3.396, 21.82)
ob_circle.rotation_euler = (-3.68, 0.2288, -11.77)
ob_circle.lineart.crease_threshold = 0.0
ob_area.location = (4.768e-07, 4.715, -6.302)
ob_area.rotation_euler = (-2.921, -4.869e-17, 4.387e-16)
ob_area.lineart.crease_threshold = 0.0
ob_icosphere.location = (4.768e-07, 0.2885, -0.3412)
ob_icosphere.rotation_euler = (-1.306, 7.715e-18, -5.802e-17)
ob_icosphere.scale = (4.521, 6.985, 1.837)
ob_icosphere.lineart.crease_threshold = 0.0
ob_empty.location = (4.768e-07, 3.191, 7.512)
ob_empty.rotation_euler = (-1.571, -0.0, 0.0)
ob_empty.empty_display_type = 'ARROWS'
ob_empty.empty_image_offset = (0.0, 0.0)
ob_empty.lineart.crease_threshold = 0.0
ob_cube_001.location = (4.768e-07, 11.4, 8.142)
ob_cube_001.rotation_euler = (-1.956, 1.627e-17, 8.343e-17)
ob_cube_001.scale = (1.393, 1.393, 1.393)
ob_cube_001.lineart.crease_threshold = 0.0
_m = ob_cube_001.modifiers.new('Mirror', 'MIRROR')
_m.use_axis = (False, False, True)
_m.mirror_object = ob_empty
ob_sun.location = (15.6, 11.43, 92.96)
ob_sun.rotation_euler = (2.769, -3.352, 2.947)
ob_sun.lineart.crease_threshold = 0.0
ob_cube.location = (4.768e-07, 8.407, 7.465)
ob_cube.rotation_euler = (-1.956, 1.627e-17, 8.343e-17)
ob_cube.lineart.crease_threshold = 0.0
_m = ob_cube.modifiers.new('Mirror', 'MIRROR')
_m = ob_cube.modifiers.new('Mirror.001', 'MIRROR')
_m.use_axis = (False, False, True)
_m.mirror_object = ob_empty
ob_camera.location = (-0.1284, 6.58, -12.18)
ob_camera.rotation_euler = (2.945, -0.0007495, -3.142)
ob_camera.lock_rotations_4d = False
ob_camera.empty_display_type = 'ARROWS'
ob_camera.color = (0.0, 0.0, 0.0, 0.0)
ob_camera.display_type = 'WIRE'
ob_camera.lineart.crease_threshold = 0.0

# ---- collection membership
col_collection_1.objects.link(ob_circle_005)
col_collection_1.objects.link(ob_circle_004)
col_collection_1.objects.link(ob_circle_003)
col_collection_1.objects.link(ob_circle_002)
col_collection_1.objects.link(ob_circle_001)
col_collection_1.objects.link(ob_circle)
col_collection_1.objects.link(ob_area)
col_collection_1.objects.link(ob_icosphere)
col_collection_1.objects.link(ob_empty)
col_collection_1.objects.link(ob_cube_001)
col_collection_1.objects.link(ob_sun)
col_collection_1.objects.link(ob_cube)
col_collection_1.objects.link(ob_camera)

# ---- scene / render settings (as saved in the file)
scene.camera = ob_camera
scene.frame_start = 1; scene.frame_end = 250; scene.frame_set(0)
scene.render.engine = 'CYCLES'
scene.render.resolution_percentage = 50
scene.render.dither_intensity = 0.0
scene.cycles.use_denoising = False
scene.cycles.samples = 500
scene.cycles.sampling_pattern = 'TABULATED_SOBOL'
scene.cycles.light_sampling_threshold = 0.0
scene.cycles.use_adaptive_sampling = False
scene.cycles.use_light_tree = False
scene.cycles.blur_glossy = 0.0
scene.cycles.pixel_filter_type = 'GAUSSIAN'
scene.cycles.sample_clamp_indirect = 0.0
scene.view_settings.view_transform = 'Standard'
bpy.context.view_layer.update()
